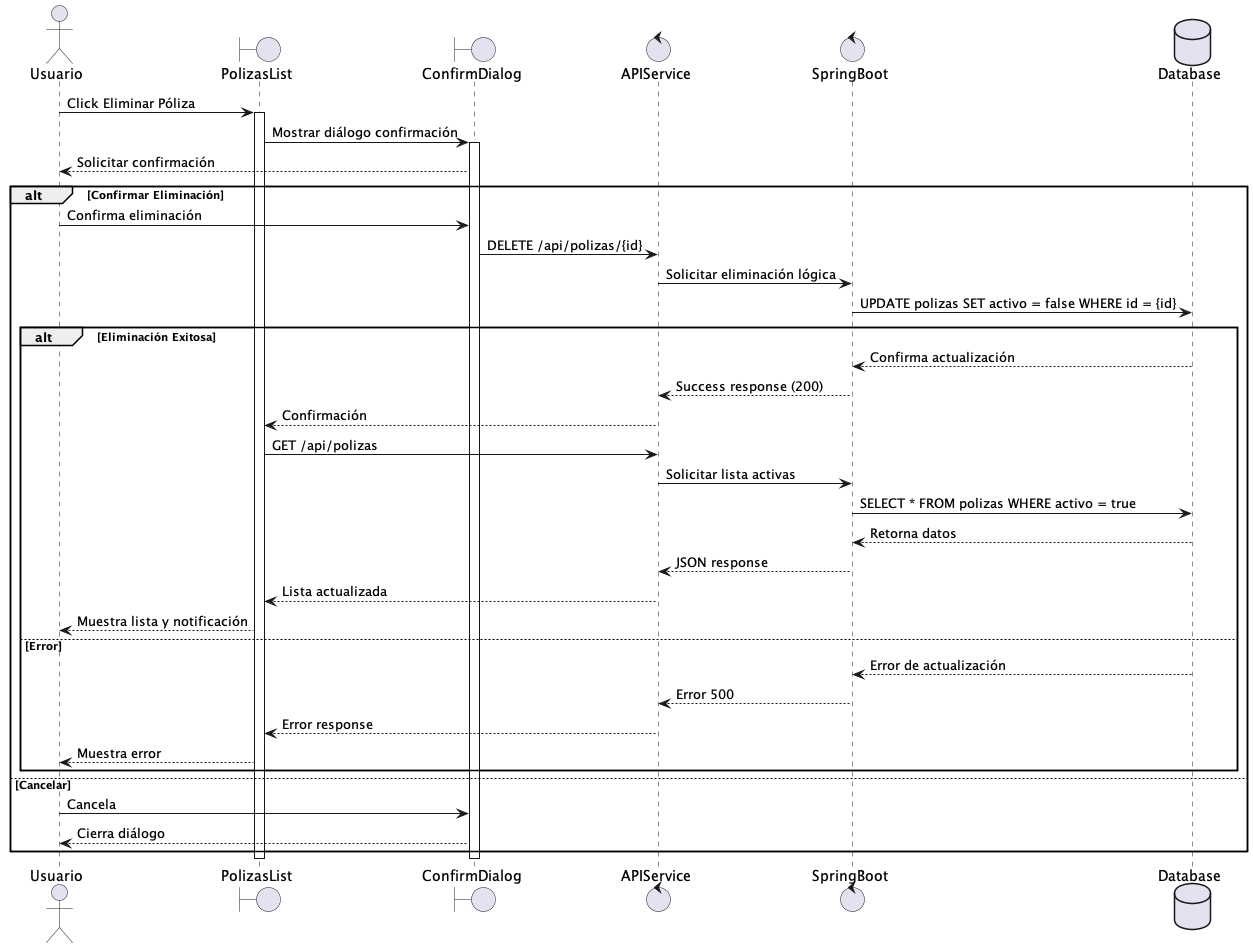

The diagram above was rendered by PlantUML. Its source (embedded in the PNG):
@startuml Eliminación Lógica de Póliza

actor Usuario
boundary PolizasList
boundary ConfirmDialog
control APIService
control SpringBoot
database Database

' Flujo Principal
Usuario -> PolizasList: Click Eliminar Póliza
activate PolizasList

PolizasList -> ConfirmDialog: Mostrar diálogo confirmación
activate ConfirmDialog
ConfirmDialog --> Usuario: Solicitar confirmación

alt Confirmar Eliminación
    Usuario -> ConfirmDialog: Confirma eliminación
    ConfirmDialog -> APIService: DELETE /api/polizas/{id}
    APIService -> SpringBoot: Solicitar eliminación lógica
    SpringBoot -> Database: UPDATE polizas SET activo = false WHERE id = {id}
    
    alt Eliminación Exitosa
        Database --> SpringBoot: Confirma actualización
        SpringBoot --> APIService: Success response (200)
        APIService --> PolizasList: Confirmación
        PolizasList -> APIService: GET /api/polizas
        APIService -> SpringBoot: Solicitar lista activas
        SpringBoot -> Database: SELECT * FROM polizas WHERE activo = true
        Database --> SpringBoot: Retorna datos
        SpringBoot --> APIService: JSON response
        APIService --> PolizasList: Lista actualizada
        PolizasList --> Usuario: Muestra lista y notificación
    else Error
        Database --> SpringBoot: Error de actualización
        SpringBoot --> APIService: Error 500
        APIService --> PolizasList: Error response
        PolizasList --> Usuario: Muestra error
    end
    
else Cancelar
    Usuario -> ConfirmDialog: Cancela
    ConfirmDialog --> Usuario: Cierra diálogo
end

deactivate ConfirmDialog
deactivate PolizasList

@enduml